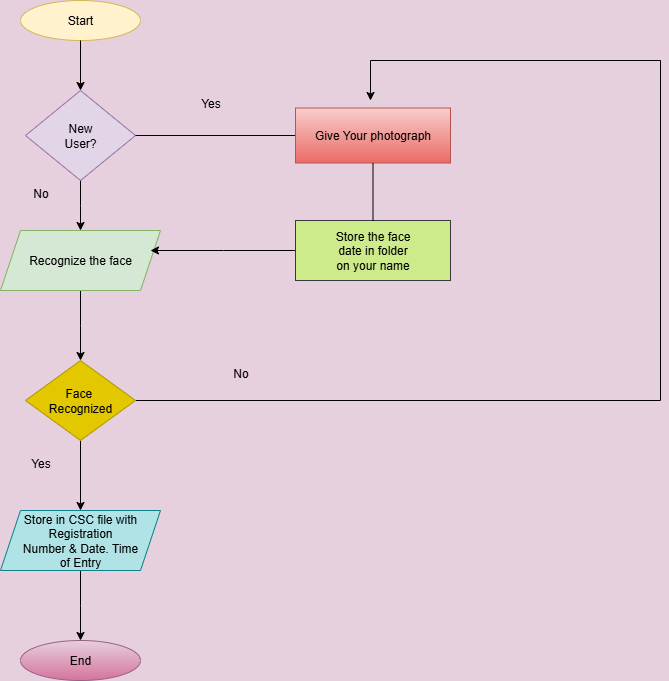

The diagram above was exported from draw.io. Its source (the exported page's mxGraphModel, read from the mxfile embedded in the PNG):
<mxGraphModel dx="1572" dy="834" grid="1" gridSize="10" guides="1" tooltips="1" connect="1" arrows="1" fold="1" page="1" pageScale="1" pageWidth="850" pageHeight="1100" background="#E6D0DE" math="0" shadow="0">
  <root>
    <mxCell id="0" />
    <mxCell id="1" parent="0" />
    <mxCell id="WlJzUSFXNqL7up7IAIQ3-3" value="" style="edgeStyle=orthogonalEdgeStyle;rounded=0;orthogonalLoop=1;jettySize=auto;html=1;" edge="1" parent="1" source="WlJzUSFXNqL7up7IAIQ3-4">
      <mxGeometry relative="1" as="geometry">
        <mxPoint x="150" y="210" as="targetPoint" />
      </mxGeometry>
    </mxCell>
    <mxCell id="WlJzUSFXNqL7up7IAIQ3-1" value="Start" style="ellipse;whiteSpace=wrap;html=1;fillColor=#fff2cc;strokeColor=#d6b656;" vertex="1" parent="1">
      <mxGeometry x="90" y="70" width="120" height="40" as="geometry" />
    </mxCell>
    <mxCell id="WlJzUSFXNqL7up7IAIQ3-5" value="" style="edgeStyle=orthogonalEdgeStyle;rounded=0;orthogonalLoop=1;jettySize=auto;html=1;" edge="1" parent="1" source="WlJzUSFXNqL7up7IAIQ3-1" target="WlJzUSFXNqL7up7IAIQ3-4">
      <mxGeometry relative="1" as="geometry">
        <mxPoint x="150" y="110" as="sourcePoint" />
        <mxPoint x="150" y="210" as="targetPoint" />
      </mxGeometry>
    </mxCell>
    <mxCell id="WlJzUSFXNqL7up7IAIQ3-6" style="edgeStyle=orthogonalEdgeStyle;rounded=0;orthogonalLoop=1;jettySize=auto;html=1;exitX=0.5;exitY=1;exitDx=0;exitDy=0;" edge="1" parent="1" source="WlJzUSFXNqL7up7IAIQ3-4">
      <mxGeometry relative="1" as="geometry">
        <mxPoint x="150" y="300" as="targetPoint" />
      </mxGeometry>
    </mxCell>
    <mxCell id="WlJzUSFXNqL7up7IAIQ3-4" value="New&lt;div&gt;User?&lt;/div&gt;" style="rhombus;whiteSpace=wrap;html=1;fillColor=#e1d5e7;strokeColor=#9673a6;" vertex="1" parent="1">
      <mxGeometry x="95" y="160" width="110" height="90" as="geometry" />
    </mxCell>
    <mxCell id="WlJzUSFXNqL7up7IAIQ3-9" value="" style="edgeStyle=orthogonalEdgeStyle;rounded=0;orthogonalLoop=1;jettySize=auto;html=1;" edge="1" parent="1" source="WlJzUSFXNqL7up7IAIQ3-7">
      <mxGeometry relative="1" as="geometry">
        <mxPoint x="150" y="430" as="targetPoint" />
      </mxGeometry>
    </mxCell>
    <mxCell id="WlJzUSFXNqL7up7IAIQ3-7" value="Recognize the face" style="shape=parallelogram;perimeter=parallelogramPerimeter;whiteSpace=wrap;html=1;fixedSize=1;fillColor=#d5e8d4;strokeColor=#82b366;" vertex="1" parent="1">
      <mxGeometry x="70" y="300" width="160" height="60" as="geometry" />
    </mxCell>
    <mxCell id="WlJzUSFXNqL7up7IAIQ3-14" value="" style="edgeStyle=orthogonalEdgeStyle;rounded=0;orthogonalLoop=1;jettySize=auto;html=1;" edge="1" parent="1" source="WlJzUSFXNqL7up7IAIQ3-10" target="WlJzUSFXNqL7up7IAIQ3-13">
      <mxGeometry relative="1" as="geometry" />
    </mxCell>
    <mxCell id="WlJzUSFXNqL7up7IAIQ3-32" value="" style="edgeStyle=orthogonalEdgeStyle;rounded=0;orthogonalLoop=1;jettySize=auto;html=1;" edge="1" parent="1" source="WlJzUSFXNqL7up7IAIQ3-10">
      <mxGeometry relative="1" as="geometry">
        <mxPoint x="440" y="170" as="targetPoint" />
        <Array as="points">
          <mxPoint x="730" y="470" />
          <mxPoint x="730" y="130" />
        </Array>
      </mxGeometry>
    </mxCell>
    <mxCell id="WlJzUSFXNqL7up7IAIQ3-10" value="Face&amp;nbsp;&lt;div&gt;Recognized&lt;/div&gt;" style="rhombus;whiteSpace=wrap;html=1;fillColor=#e3c800;fontColor=#000000;strokeColor=#B09500;" vertex="1" parent="1">
      <mxGeometry x="95" y="430" width="110" height="80" as="geometry" />
    </mxCell>
    <mxCell id="WlJzUSFXNqL7up7IAIQ3-16" value="" style="edgeStyle=orthogonalEdgeStyle;rounded=0;orthogonalLoop=1;jettySize=auto;html=1;" edge="1" parent="1" source="WlJzUSFXNqL7up7IAIQ3-13">
      <mxGeometry relative="1" as="geometry">
        <mxPoint x="150" y="710" as="targetPoint" />
      </mxGeometry>
    </mxCell>
    <mxCell id="WlJzUSFXNqL7up7IAIQ3-13" value="Store in CSC file with&lt;div&gt;Registration&lt;/div&gt;&lt;div&gt;Number &amp;amp; Date. Time&lt;/div&gt;&lt;div&gt;of Entry&lt;/div&gt;" style="shape=parallelogram;perimeter=parallelogramPerimeter;whiteSpace=wrap;html=1;fixedSize=1;fillColor=#b0e3e6;strokeColor=#0e8088;" vertex="1" parent="1">
      <mxGeometry x="70" y="580" width="160" height="60" as="geometry" />
    </mxCell>
    <mxCell id="WlJzUSFXNqL7up7IAIQ3-17" value="End" style="ellipse;whiteSpace=wrap;html=1;fillColor=#e6d0de;gradientColor=#d5739d;strokeColor=#996185;" vertex="1" parent="1">
      <mxGeometry x="90" y="710" width="120" height="40" as="geometry" />
    </mxCell>
    <mxCell id="WlJzUSFXNqL7up7IAIQ3-20" value="" style="endArrow=none;html=1;rounded=0;exitX=1;exitY=0.5;exitDx=0;exitDy=0;" edge="1" parent="1" source="WlJzUSFXNqL7up7IAIQ3-4">
      <mxGeometry width="50" height="50" relative="1" as="geometry">
        <mxPoint x="250" y="220" as="sourcePoint" />
        <mxPoint x="370" y="205" as="targetPoint" />
      </mxGeometry>
    </mxCell>
    <mxCell id="WlJzUSFXNqL7up7IAIQ3-21" value="Give Your photograph" style="rounded=0;whiteSpace=wrap;html=1;fillColor=#f8cecc;gradientColor=#ea6b66;strokeColor=#b85450;" vertex="1" parent="1">
      <mxGeometry x="365" y="177.5" width="155" height="55" as="geometry" />
    </mxCell>
    <mxCell id="WlJzUSFXNqL7up7IAIQ3-28" value="" style="edgeStyle=orthogonalEdgeStyle;rounded=0;orthogonalLoop=1;jettySize=auto;html=1;" edge="1" parent="1" source="WlJzUSFXNqL7up7IAIQ3-22">
      <mxGeometry relative="1" as="geometry">
        <mxPoint x="220" y="320" as="targetPoint" />
      </mxGeometry>
    </mxCell>
    <mxCell id="WlJzUSFXNqL7up7IAIQ3-22" value="Store the face&lt;div&gt;date in folder&lt;/div&gt;&lt;div&gt;on your name&lt;/div&gt;" style="rounded=0;whiteSpace=wrap;html=1;fillColor=#cdeb8b;strokeColor=#36393d;" vertex="1" parent="1">
      <mxGeometry x="365" y="290" width="155" height="60" as="geometry" />
    </mxCell>
    <mxCell id="WlJzUSFXNqL7up7IAIQ3-34" value="" style="endArrow=none;html=1;rounded=0;entryX=0.5;entryY=1;entryDx=0;entryDy=0;exitX=0.5;exitY=0;exitDx=0;exitDy=0;" edge="1" parent="1" source="WlJzUSFXNqL7up7IAIQ3-22" target="WlJzUSFXNqL7up7IAIQ3-21">
      <mxGeometry width="50" height="50" relative="1" as="geometry">
        <mxPoint x="300" y="190" as="sourcePoint" />
        <mxPoint x="350" y="140" as="targetPoint" />
      </mxGeometry>
    </mxCell>
    <mxCell id="WlJzUSFXNqL7up7IAIQ3-35" value="No" style="text;html=1;align=center;verticalAlign=middle;resizable=0;points=[];autosize=1;strokeColor=none;fillColor=none;" vertex="1" parent="1">
      <mxGeometry x="290" y="428" width="40" height="30" as="geometry" />
    </mxCell>
    <mxCell id="WlJzUSFXNqL7up7IAIQ3-36" value="Yes" style="text;html=1;align=center;verticalAlign=middle;resizable=0;points=[];autosize=1;strokeColor=none;fillColor=none;" vertex="1" parent="1">
      <mxGeometry x="260" y="158" width="40" height="30" as="geometry" />
    </mxCell>
    <mxCell id="WlJzUSFXNqL7up7IAIQ3-38" value="No" style="text;html=1;align=center;verticalAlign=middle;resizable=0;points=[];autosize=1;strokeColor=none;fillColor=none;" vertex="1" parent="1">
      <mxGeometry x="90" y="248" width="40" height="30" as="geometry" />
    </mxCell>
    <mxCell id="WlJzUSFXNqL7up7IAIQ3-39" value="Yes" style="text;html=1;align=center;verticalAlign=middle;resizable=0;points=[];autosize=1;strokeColor=none;fillColor=none;" vertex="1" parent="1">
      <mxGeometry x="90" y="518" width="40" height="30" as="geometry" />
    </mxCell>
  </root>
</mxGraphModel>